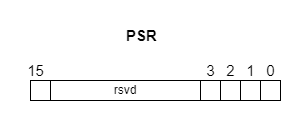

The diagram above was exported from draw.io. Its source (the exported page's mxGraphModel, read from the mxfile embedded in the PNG):
<mxGraphModel dx="434" dy="907" grid="1" gridSize="10" guides="1" tooltips="1" connect="1" arrows="1" fold="1" page="1" pageScale="1" pageWidth="1600" pageHeight="900" math="0" shadow="0">
  <root>
    <mxCell id="0" />
    <mxCell id="1" parent="0" />
    <mxCell id="2" value="" style="rounded=0;whiteSpace=wrap;html=1;strokeColor=#FFFFFF;" parent="1" vertex="1">
      <mxGeometry x="130" y="440" width="300" height="130" as="geometry" />
    </mxCell>
    <mxCell id="3" value="&lt;b&gt;PSR&lt;/b&gt;" style="text;html=1;align=center;verticalAlign=middle;resizable=0;points=[];autosize=1;strokeColor=none;fillColor=none;fontSize=15;" parent="1" vertex="1">
      <mxGeometry x="246" y="460" width="50" height="30" as="geometry" />
    </mxCell>
    <mxCell id="5" value="0" style="text;html=1;align=center;verticalAlign=middle;resizable=0;points=[];autosize=1;strokeColor=none;fillColor=none;fontSize=15;" parent="1" vertex="1">
      <mxGeometry x="390" y="500" width="20" height="20" as="geometry" />
    </mxCell>
    <mxCell id="12" value="15" style="text;html=1;align=center;verticalAlign=middle;resizable=0;points=[];autosize=1;strokeColor=none;fillColor=none;fontSize=15;" parent="1" vertex="1">
      <mxGeometry x="150" y="500" width="30" height="20" as="geometry" />
    </mxCell>
    <mxCell id="16" value="" style="rounded=0;whiteSpace=wrap;html=1;fontStyle=0" parent="1" vertex="1">
      <mxGeometry x="160" y="520" width="20" height="20" as="geometry" />
    </mxCell>
    <mxCell id="23" value="" style="rounded=0;whiteSpace=wrap;html=1;fontStyle=0" parent="1" vertex="1">
      <mxGeometry x="390" y="520" width="20" height="20" as="geometry" />
    </mxCell>
    <mxCell id="24" value="" style="rounded=0;whiteSpace=wrap;html=1;fontStyle=0" parent="1" vertex="1">
      <mxGeometry x="370" y="520" width="20" height="20" as="geometry" />
    </mxCell>
    <mxCell id="25" value="" style="rounded=0;whiteSpace=wrap;html=1;fontStyle=0" parent="1" vertex="1">
      <mxGeometry x="350" y="520" width="20" height="20" as="geometry" />
    </mxCell>
    <mxCell id="26" value="rsvd" style="rounded=0;whiteSpace=wrap;html=1;fontStyle=0" parent="1" vertex="1">
      <mxGeometry x="180" y="520" width="150" height="20" as="geometry" />
    </mxCell>
    <mxCell id="27" value="1" style="text;html=1;align=center;verticalAlign=middle;resizable=0;points=[];autosize=1;strokeColor=none;fillColor=none;fontSize=15;" parent="1" vertex="1">
      <mxGeometry x="365" y="495" width="30" height="30" as="geometry" />
    </mxCell>
    <mxCell id="30" value="2" style="text;html=1;align=center;verticalAlign=middle;resizable=0;points=[];autosize=1;strokeColor=none;fillColor=none;fontSize=15;" parent="1" vertex="1">
      <mxGeometry x="345" y="495" width="30" height="30" as="geometry" />
    </mxCell>
    <mxCell id="31" value="" style="rounded=0;whiteSpace=wrap;html=1;fontStyle=0" vertex="1" parent="1">
      <mxGeometry x="330" y="520" width="20" height="20" as="geometry" />
    </mxCell>
    <mxCell id="32" value="3" style="text;html=1;align=center;verticalAlign=middle;resizable=0;points=[];autosize=1;strokeColor=none;fillColor=none;fontSize=15;" vertex="1" parent="1">
      <mxGeometry x="325" y="495" width="30" height="30" as="geometry" />
    </mxCell>
  </root>
</mxGraphModel>